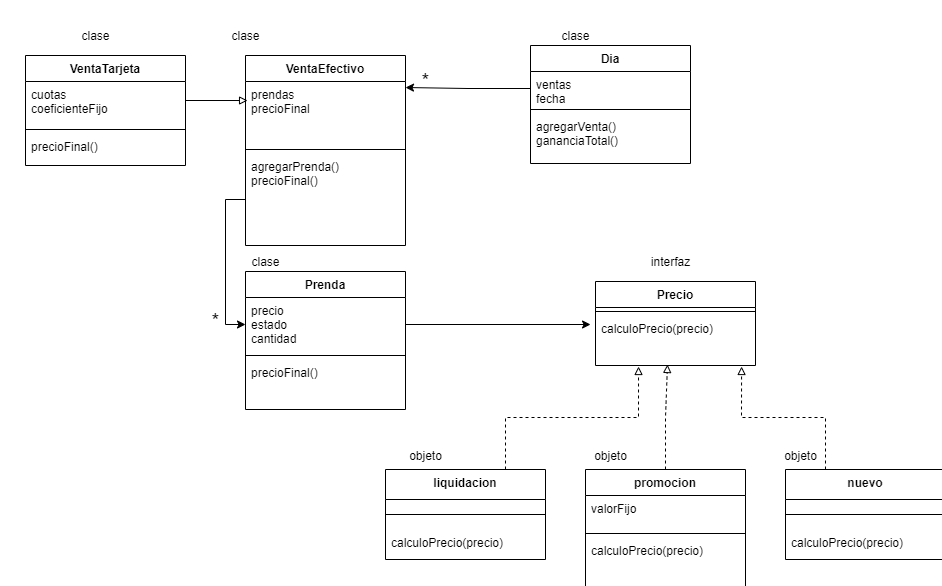

The diagram above was exported from draw.io. Its source (the exported page's mxGraphModel, read from the mxfile embedded in the PNG):
<mxGraphModel dx="3597" dy="1300" grid="0" gridSize="10" guides="1" tooltips="1" connect="1" arrows="1" fold="1" page="1" pageScale="1" pageWidth="827" pageHeight="1169" math="0" shadow="0">
  <root>
    <mxCell id="0" />
    <mxCell id="1" parent="0" />
    <mxCell id="b-0jlOBEFxLteAAWat7r-1" value="Dia" style="swimlane;fontStyle=1;align=center;verticalAlign=top;childLayout=stackLayout;horizontal=1;startSize=26;horizontalStack=0;resizeParent=1;resizeParentMax=0;resizeLast=0;collapsible=1;marginBottom=0;" parent="1" vertex="1">
      <mxGeometry x="465" y="290" width="160" height="118" as="geometry" />
    </mxCell>
    <mxCell id="b-0jlOBEFxLteAAWat7r-2" value="ventas&#10;fecha" style="text;strokeColor=none;fillColor=none;align=left;verticalAlign=top;spacingLeft=4;spacingRight=4;overflow=hidden;rotatable=0;points=[[0,0.5],[1,0.5]];portConstraint=eastwest;" parent="b-0jlOBEFxLteAAWat7r-1" vertex="1">
      <mxGeometry y="26" width="160" height="34" as="geometry" />
    </mxCell>
    <mxCell id="b-0jlOBEFxLteAAWat7r-3" value="" style="line;strokeWidth=1;fillColor=none;align=left;verticalAlign=middle;spacingTop=-1;spacingLeft=3;spacingRight=3;rotatable=0;labelPosition=right;points=[];portConstraint=eastwest;" parent="b-0jlOBEFxLteAAWat7r-1" vertex="1">
      <mxGeometry y="60" width="160" height="8" as="geometry" />
    </mxCell>
    <mxCell id="b-0jlOBEFxLteAAWat7r-4" value="agregarVenta()&#10;gananciaTotal()" style="text;strokeColor=none;fillColor=none;align=left;verticalAlign=top;spacingLeft=4;spacingRight=4;overflow=hidden;rotatable=0;points=[[0,0.5],[1,0.5]];portConstraint=eastwest;" parent="b-0jlOBEFxLteAAWat7r-1" vertex="1">
      <mxGeometry y="68" width="160" height="50" as="geometry" />
    </mxCell>
    <mxCell id="b-0jlOBEFxLteAAWat7r-5" value="VentaEfectivo" style="swimlane;fontStyle=1;align=center;verticalAlign=top;childLayout=stackLayout;horizontal=1;startSize=26;horizontalStack=0;resizeParent=1;resizeParentMax=0;resizeLast=0;collapsible=1;marginBottom=0;" parent="1" vertex="1">
      <mxGeometry x="180" y="300" width="160" height="190" as="geometry" />
    </mxCell>
    <mxCell id="b-0jlOBEFxLteAAWat7r-6" value="prendas&#10;precioFinal" style="text;strokeColor=none;fillColor=none;align=left;verticalAlign=top;spacingLeft=4;spacingRight=4;overflow=hidden;rotatable=0;points=[[0,0.5],[1,0.5]];portConstraint=eastwest;" parent="b-0jlOBEFxLteAAWat7r-5" vertex="1">
      <mxGeometry y="26" width="160" height="64" as="geometry" />
    </mxCell>
    <mxCell id="b-0jlOBEFxLteAAWat7r-7" value="" style="line;strokeWidth=1;fillColor=none;align=left;verticalAlign=middle;spacingTop=-1;spacingLeft=3;spacingRight=3;rotatable=0;labelPosition=right;points=[];portConstraint=eastwest;" parent="b-0jlOBEFxLteAAWat7r-5" vertex="1">
      <mxGeometry y="90" width="160" height="8" as="geometry" />
    </mxCell>
    <mxCell id="b-0jlOBEFxLteAAWat7r-8" value="agregarPrenda()&#10;precioFinal()&#10;&#10;" style="text;strokeColor=none;fillColor=none;align=left;verticalAlign=top;spacingLeft=4;spacingRight=4;overflow=hidden;rotatable=0;points=[[0,0.5],[1,0.5]];portConstraint=eastwest;" parent="b-0jlOBEFxLteAAWat7r-5" vertex="1">
      <mxGeometry y="98" width="160" height="92" as="geometry" />
    </mxCell>
    <mxCell id="b-0jlOBEFxLteAAWat7r-9" value="Prenda" style="swimlane;fontStyle=1;align=center;verticalAlign=top;childLayout=stackLayout;horizontal=1;startSize=26;horizontalStack=0;resizeParent=1;resizeParentMax=0;resizeLast=0;collapsible=1;marginBottom=0;" parent="1" vertex="1">
      <mxGeometry x="180" y="516" width="160" height="138" as="geometry" />
    </mxCell>
    <mxCell id="b-0jlOBEFxLteAAWat7r-10" value="precio&#10;estado&#10;cantidad" style="text;strokeColor=none;fillColor=none;align=left;verticalAlign=top;spacingLeft=4;spacingRight=4;overflow=hidden;rotatable=0;points=[[0,0.5],[1,0.5]];portConstraint=eastwest;" parent="b-0jlOBEFxLteAAWat7r-9" vertex="1">
      <mxGeometry y="26" width="160" height="54" as="geometry" />
    </mxCell>
    <mxCell id="b-0jlOBEFxLteAAWat7r-11" value="" style="line;strokeWidth=1;fillColor=none;align=left;verticalAlign=middle;spacingTop=-1;spacingLeft=3;spacingRight=3;rotatable=0;labelPosition=right;points=[];portConstraint=eastwest;" parent="b-0jlOBEFxLteAAWat7r-9" vertex="1">
      <mxGeometry y="80" width="160" height="8" as="geometry" />
    </mxCell>
    <mxCell id="b-0jlOBEFxLteAAWat7r-12" value="precioFinal()" style="text;strokeColor=none;fillColor=none;align=left;verticalAlign=top;spacingLeft=4;spacingRight=4;overflow=hidden;rotatable=0;points=[[0,0.5],[1,0.5]];portConstraint=eastwest;" parent="b-0jlOBEFxLteAAWat7r-9" vertex="1">
      <mxGeometry y="88" width="160" height="50" as="geometry" />
    </mxCell>
    <mxCell id="b-0jlOBEFxLteAAWat7r-35" style="edgeStyle=orthogonalEdgeStyle;rounded=0;orthogonalLoop=1;jettySize=auto;html=1;exitX=0.25;exitY=0;exitDx=0;exitDy=0;entryX=0.913;entryY=1.02;entryDx=0;entryDy=0;entryPerimeter=0;dashed=1;endArrow=block;endFill=0;" parent="1" source="b-0jlOBEFxLteAAWat7r-13" target="b-0jlOBEFxLteAAWat7r-31" edge="1">
      <mxGeometry relative="1" as="geometry" />
    </mxCell>
    <mxCell id="b-0jlOBEFxLteAAWat7r-13" value="nuevo" style="swimlane;fontStyle=1;align=center;verticalAlign=top;childLayout=stackLayout;horizontal=1;startSize=30;horizontalStack=0;resizeParent=1;resizeParentMax=0;resizeLast=0;collapsible=1;marginBottom=0;" parent="1" vertex="1">
      <mxGeometry x="720" y="714" width="160" height="90" as="geometry" />
    </mxCell>
    <mxCell id="b-0jlOBEFxLteAAWat7r-15" value="" style="line;strokeWidth=1;fillColor=none;align=left;verticalAlign=middle;spacingTop=-1;spacingLeft=3;spacingRight=3;rotatable=0;labelPosition=right;points=[];portConstraint=eastwest;" parent="b-0jlOBEFxLteAAWat7r-13" vertex="1">
      <mxGeometry y="30" width="160" height="30" as="geometry" />
    </mxCell>
    <mxCell id="b-0jlOBEFxLteAAWat7r-16" value="calculoPrecio(precio)" style="text;strokeColor=none;fillColor=none;align=left;verticalAlign=top;spacingLeft=4;spacingRight=4;overflow=hidden;rotatable=0;points=[[0,0.5],[1,0.5]];portConstraint=eastwest;" parent="b-0jlOBEFxLteAAWat7r-13" vertex="1">
      <mxGeometry y="60" width="160" height="30" as="geometry" />
    </mxCell>
    <mxCell id="b-0jlOBEFxLteAAWat7r-33" style="edgeStyle=orthogonalEdgeStyle;rounded=0;orthogonalLoop=1;jettySize=auto;html=1;exitX=0.75;exitY=0;exitDx=0;exitDy=0;entryX=0.269;entryY=1.02;entryDx=0;entryDy=0;entryPerimeter=0;dashed=1;endArrow=block;endFill=0;" parent="1" source="b-0jlOBEFxLteAAWat7r-20" target="b-0jlOBEFxLteAAWat7r-31" edge="1">
      <mxGeometry relative="1" as="geometry" />
    </mxCell>
    <mxCell id="b-0jlOBEFxLteAAWat7r-20" value="liquidacion" style="swimlane;fontStyle=1;align=center;verticalAlign=top;childLayout=stackLayout;horizontal=1;startSize=30;horizontalStack=0;resizeParent=1;resizeParentMax=0;resizeLast=0;collapsible=1;marginBottom=0;" parent="1" vertex="1">
      <mxGeometry x="320" y="714" width="160" height="90" as="geometry" />
    </mxCell>
    <mxCell id="b-0jlOBEFxLteAAWat7r-21" value="" style="line;strokeWidth=1;fillColor=none;align=left;verticalAlign=middle;spacingTop=-1;spacingLeft=3;spacingRight=3;rotatable=0;labelPosition=right;points=[];portConstraint=eastwest;" parent="b-0jlOBEFxLteAAWat7r-20" vertex="1">
      <mxGeometry y="30" width="160" height="30" as="geometry" />
    </mxCell>
    <mxCell id="b-0jlOBEFxLteAAWat7r-22" value="calculoPrecio(precio)" style="text;strokeColor=none;fillColor=none;align=left;verticalAlign=top;spacingLeft=4;spacingRight=4;overflow=hidden;rotatable=0;points=[[0,0.5],[1,0.5]];portConstraint=eastwest;" parent="b-0jlOBEFxLteAAWat7r-20" vertex="1">
      <mxGeometry y="60" width="160" height="30" as="geometry" />
    </mxCell>
    <mxCell id="b-0jlOBEFxLteAAWat7r-34" style="edgeStyle=orthogonalEdgeStyle;rounded=0;orthogonalLoop=1;jettySize=auto;html=1;exitX=0.5;exitY=0;exitDx=0;exitDy=0;entryX=0.45;entryY=0.98;entryDx=0;entryDy=0;entryPerimeter=0;dashed=1;endArrow=block;endFill=0;" parent="1" source="b-0jlOBEFxLteAAWat7r-24" target="b-0jlOBEFxLteAAWat7r-31" edge="1">
      <mxGeometry relative="1" as="geometry" />
    </mxCell>
    <mxCell id="b-0jlOBEFxLteAAWat7r-24" value="promocion" style="swimlane;fontStyle=1;align=center;verticalAlign=top;childLayout=stackLayout;horizontal=1;startSize=26;horizontalStack=0;resizeParent=1;resizeParentMax=0;resizeLast=0;collapsible=1;marginBottom=0;" parent="1" vertex="1">
      <mxGeometry x="520" y="714" width="160" height="118" as="geometry" />
    </mxCell>
    <mxCell id="b-0jlOBEFxLteAAWat7r-25" value="valorFijo" style="text;strokeColor=none;fillColor=none;align=left;verticalAlign=top;spacingLeft=4;spacingRight=4;overflow=hidden;rotatable=0;points=[[0,0.5],[1,0.5]];portConstraint=eastwest;" parent="b-0jlOBEFxLteAAWat7r-24" vertex="1">
      <mxGeometry y="26" width="160" height="34" as="geometry" />
    </mxCell>
    <mxCell id="b-0jlOBEFxLteAAWat7r-26" value="" style="line;strokeWidth=1;fillColor=none;align=left;verticalAlign=middle;spacingTop=-1;spacingLeft=3;spacingRight=3;rotatable=0;labelPosition=right;points=[];portConstraint=eastwest;" parent="b-0jlOBEFxLteAAWat7r-24" vertex="1">
      <mxGeometry y="60" width="160" height="8" as="geometry" />
    </mxCell>
    <mxCell id="b-0jlOBEFxLteAAWat7r-27" value="calculoPrecio(precio)" style="text;strokeColor=none;fillColor=none;align=left;verticalAlign=top;spacingLeft=4;spacingRight=4;overflow=hidden;rotatable=0;points=[[0,0.5],[1,0.5]];portConstraint=eastwest;" parent="b-0jlOBEFxLteAAWat7r-24" vertex="1">
      <mxGeometry y="68" width="160" height="50" as="geometry" />
    </mxCell>
    <mxCell id="b-0jlOBEFxLteAAWat7r-28" value="Precio" style="swimlane;fontStyle=1;align=center;verticalAlign=top;childLayout=stackLayout;horizontal=1;startSize=26;horizontalStack=0;resizeParent=1;resizeParentMax=0;resizeLast=0;collapsible=1;marginBottom=0;" parent="1" vertex="1">
      <mxGeometry x="530" y="526" width="160" height="84" as="geometry" />
    </mxCell>
    <mxCell id="b-0jlOBEFxLteAAWat7r-30" value="" style="line;strokeWidth=1;fillColor=none;align=left;verticalAlign=middle;spacingTop=-1;spacingLeft=3;spacingRight=3;rotatable=0;labelPosition=right;points=[];portConstraint=eastwest;" parent="b-0jlOBEFxLteAAWat7r-28" vertex="1">
      <mxGeometry y="26" width="160" height="8" as="geometry" />
    </mxCell>
    <mxCell id="b-0jlOBEFxLteAAWat7r-31" value="calculoPrecio(precio)" style="text;strokeColor=none;fillColor=none;align=left;verticalAlign=top;spacingLeft=4;spacingRight=4;overflow=hidden;rotatable=0;points=[[0,0.5],[1,0.5]];portConstraint=eastwest;" parent="b-0jlOBEFxLteAAWat7r-28" vertex="1">
      <mxGeometry y="34" width="160" height="50" as="geometry" />
    </mxCell>
    <mxCell id="b-0jlOBEFxLteAAWat7r-32" style="edgeStyle=orthogonalEdgeStyle;rounded=0;orthogonalLoop=1;jettySize=auto;html=1;exitX=1;exitY=0.5;exitDx=0;exitDy=0;entryX=-0.031;entryY=0.18;entryDx=0;entryDy=0;entryPerimeter=0;" parent="1" source="b-0jlOBEFxLteAAWat7r-10" target="b-0jlOBEFxLteAAWat7r-31" edge="1">
      <mxGeometry relative="1" as="geometry" />
    </mxCell>
    <mxCell id="b-0jlOBEFxLteAAWat7r-36" value="interfaz" style="text;html=1;align=center;verticalAlign=middle;resizable=0;points=[];autosize=1;strokeColor=none;" parent="1" vertex="1">
      <mxGeometry x="580" y="496" width="50" height="20" as="geometry" />
    </mxCell>
    <mxCell id="b-0jlOBEFxLteAAWat7r-37" style="edgeStyle=orthogonalEdgeStyle;rounded=0;orthogonalLoop=1;jettySize=auto;html=1;exitX=0;exitY=0.5;exitDx=0;exitDy=0;entryX=0;entryY=0.5;entryDx=0;entryDy=0;endArrow=classic;endFill=1;" parent="1" source="b-0jlOBEFxLteAAWat7r-8" target="b-0jlOBEFxLteAAWat7r-10" edge="1">
      <mxGeometry relative="1" as="geometry" />
    </mxCell>
    <mxCell id="b-0jlOBEFxLteAAWat7r-38" style="edgeStyle=orthogonalEdgeStyle;rounded=0;orthogonalLoop=1;jettySize=auto;html=1;exitX=0;exitY=0.5;exitDx=0;exitDy=0;endArrow=classic;endFill=1;entryX=1;entryY=0.094;entryDx=0;entryDy=0;entryPerimeter=0;" parent="1" source="b-0jlOBEFxLteAAWat7r-2" target="b-0jlOBEFxLteAAWat7r-6" edge="1">
      <mxGeometry relative="1" as="geometry">
        <mxPoint x="350" y="333" as="targetPoint" />
      </mxGeometry>
    </mxCell>
    <mxCell id="b-0jlOBEFxLteAAWat7r-40" value="*" style="text;html=1;align=center;verticalAlign=middle;resizable=0;points=[];autosize=1;strokeColor=none;fontSize=20;" parent="1" vertex="1">
      <mxGeometry x="140" y="550" width="20" height="30" as="geometry" />
    </mxCell>
    <mxCell id="b-0jlOBEFxLteAAWat7r-41" value="*" style="text;html=1;align=center;verticalAlign=middle;resizable=0;points=[];autosize=1;strokeColor=none;fontSize=20;" parent="1" vertex="1">
      <mxGeometry x="350" y="310" width="20" height="30" as="geometry" />
    </mxCell>
    <mxCell id="mbczJfElkuecwAbt-T9B-1" value="clase" style="text;html=1;align=center;verticalAlign=middle;resizable=0;points=[];autosize=1;strokeColor=none;" parent="1" vertex="1">
      <mxGeometry x="160" y="270" width="40" height="20" as="geometry" />
    </mxCell>
    <mxCell id="mbczJfElkuecwAbt-T9B-2" value="clase" style="text;html=1;align=center;verticalAlign=middle;resizable=0;points=[];autosize=1;strokeColor=none;" parent="1" vertex="1">
      <mxGeometry x="180" y="496" width="40" height="20" as="geometry" />
    </mxCell>
    <mxCell id="mbczJfElkuecwAbt-T9B-3" value="clase" style="text;html=1;align=center;verticalAlign=middle;resizable=0;points=[];autosize=1;strokeColor=none;" parent="1" vertex="1">
      <mxGeometry x="490" y="270" width="40" height="20" as="geometry" />
    </mxCell>
    <mxCell id="mbczJfElkuecwAbt-T9B-4" value="objeto" style="text;html=1;align=center;verticalAlign=middle;resizable=0;points=[];autosize=1;strokeColor=none;" parent="1" vertex="1">
      <mxGeometry x="335" y="690" width="50" height="20" as="geometry" />
    </mxCell>
    <mxCell id="mbczJfElkuecwAbt-T9B-5" value="objeto" style="text;html=1;align=center;verticalAlign=middle;resizable=0;points=[];autosize=1;strokeColor=none;" parent="1" vertex="1">
      <mxGeometry x="520" y="690" width="50" height="20" as="geometry" />
    </mxCell>
    <mxCell id="mbczJfElkuecwAbt-T9B-6" value="objeto" style="text;html=1;align=center;verticalAlign=middle;resizable=0;points=[];autosize=1;strokeColor=none;" parent="1" vertex="1">
      <mxGeometry x="710" y="690" width="50" height="20" as="geometry" />
    </mxCell>
    <mxCell id="vD9WHGhAQNpn8lRVImse-1" value="VentaTarjeta" style="swimlane;fontStyle=1;align=center;verticalAlign=top;childLayout=stackLayout;horizontal=1;startSize=26;horizontalStack=0;resizeParent=1;resizeParentMax=0;resizeLast=0;collapsible=1;marginBottom=0;" vertex="1" parent="1">
      <mxGeometry x="-40" y="300" width="160" height="110" as="geometry" />
    </mxCell>
    <mxCell id="vD9WHGhAQNpn8lRVImse-2" value="cuotas&#10;coeficienteFijo" style="text;strokeColor=none;fillColor=none;align=left;verticalAlign=top;spacingLeft=4;spacingRight=4;overflow=hidden;rotatable=0;points=[[0,0.5],[1,0.5]];portConstraint=eastwest;" vertex="1" parent="vD9WHGhAQNpn8lRVImse-1">
      <mxGeometry y="26" width="160" height="44" as="geometry" />
    </mxCell>
    <mxCell id="vD9WHGhAQNpn8lRVImse-3" value="" style="line;strokeWidth=1;fillColor=none;align=left;verticalAlign=middle;spacingTop=-1;spacingLeft=3;spacingRight=3;rotatable=0;labelPosition=right;points=[];portConstraint=eastwest;" vertex="1" parent="vD9WHGhAQNpn8lRVImse-1">
      <mxGeometry y="70" width="160" height="8" as="geometry" />
    </mxCell>
    <mxCell id="vD9WHGhAQNpn8lRVImse-4" value="precioFinal()&#10;" style="text;strokeColor=none;fillColor=none;align=left;verticalAlign=top;spacingLeft=4;spacingRight=4;overflow=hidden;rotatable=0;points=[[0,0.5],[1,0.5]];portConstraint=eastwest;" vertex="1" parent="vD9WHGhAQNpn8lRVImse-1">
      <mxGeometry y="78" width="160" height="32" as="geometry" />
    </mxCell>
    <mxCell id="vD9WHGhAQNpn8lRVImse-5" style="edgeStyle=orthogonalEdgeStyle;rounded=0;orthogonalLoop=1;jettySize=auto;html=1;entryX=0.013;entryY=0.297;entryDx=0;entryDy=0;endArrow=block;endFill=0;entryPerimeter=0;" edge="1" parent="1" target="b-0jlOBEFxLteAAWat7r-6">
      <mxGeometry relative="1" as="geometry">
        <mxPoint x="120" y="345" as="sourcePoint" />
      </mxGeometry>
    </mxCell>
    <mxCell id="vD9WHGhAQNpn8lRVImse-6" value="clase" style="text;html=1;align=center;verticalAlign=middle;resizable=0;points=[];autosize=1;strokeColor=none;" vertex="1" parent="1">
      <mxGeometry x="10" y="270" width="40" height="20" as="geometry" />
    </mxCell>
  </root>
</mxGraphModel>